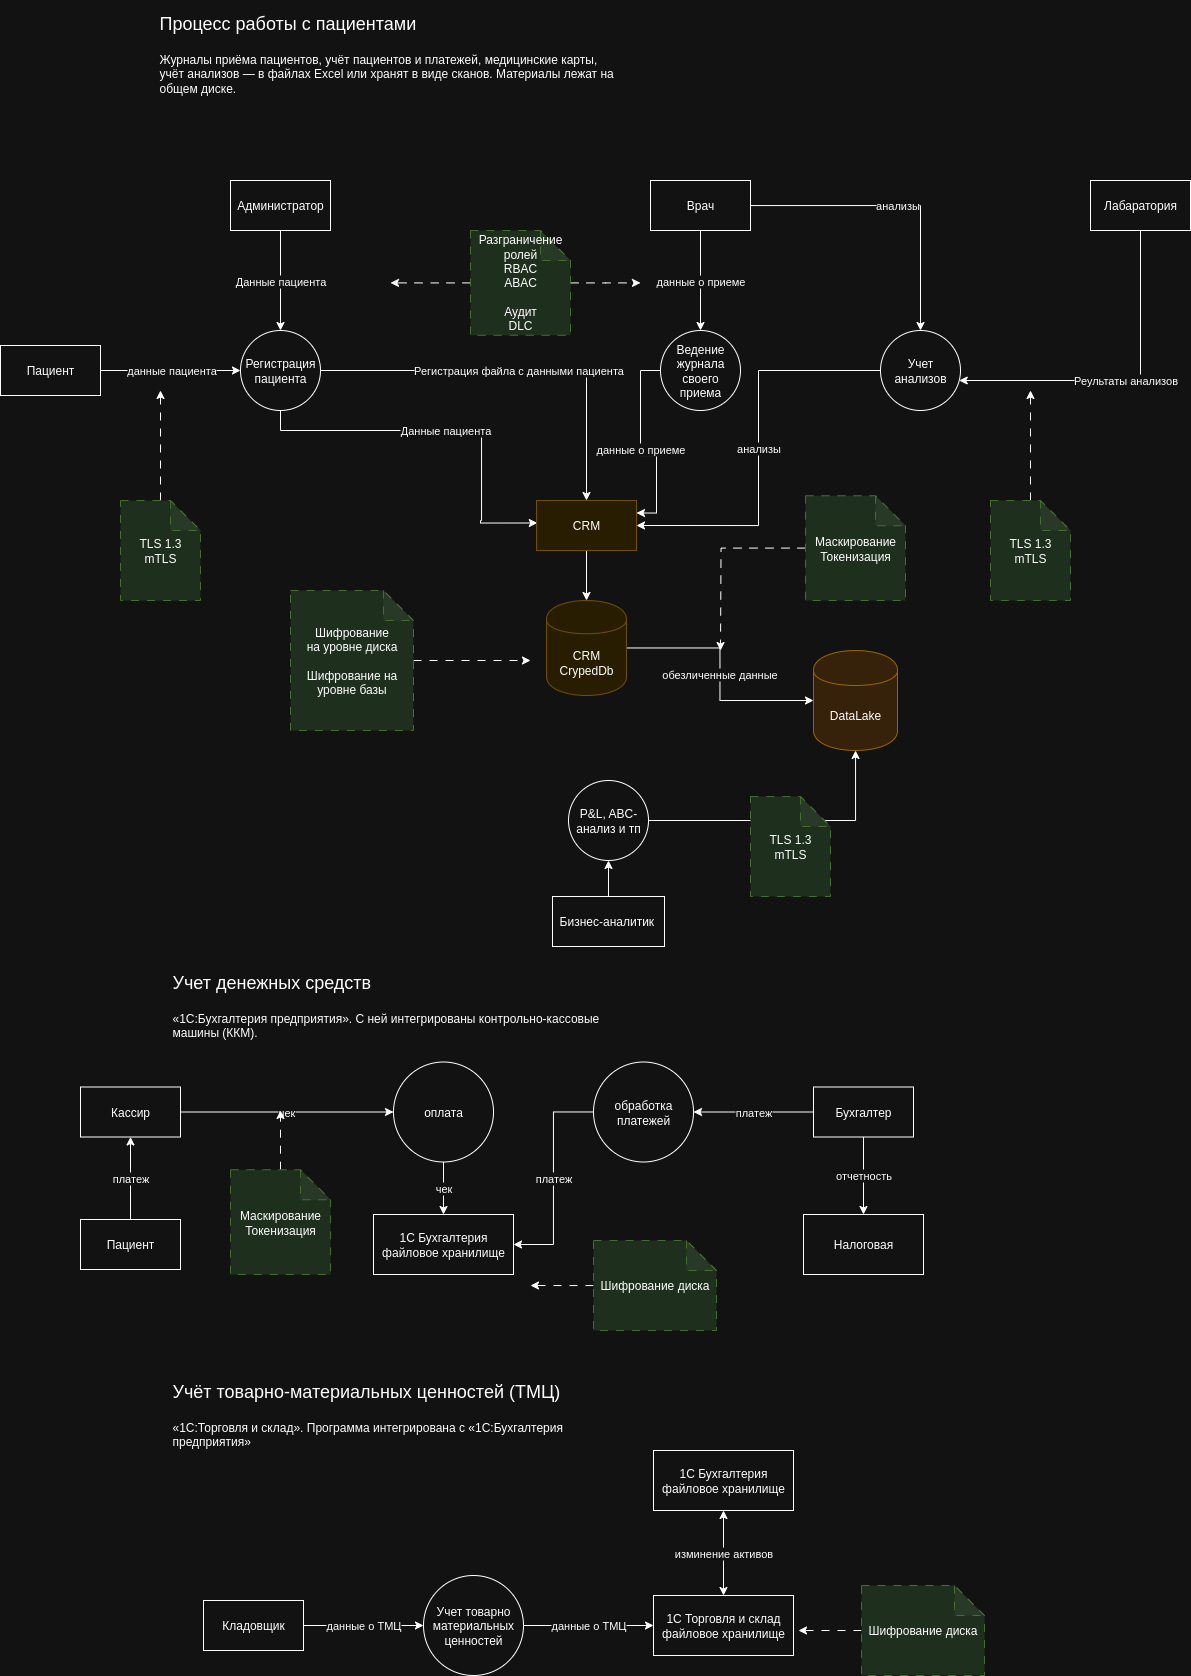

The diagram above was exported from draw.io. Its source (the exported page's mxGraphModel, read from the mxfile embedded in the PNG):
<mxGraphModel dx="2966" dy="1200" grid="1" gridSize="10" guides="1" tooltips="1" connect="1" arrows="1" fold="1" page="1" pageScale="1" pageWidth="827" pageHeight="1169" math="0" shadow="0">
  <root>
    <mxCell id="0" />
    <mxCell id="1" parent="0" />
    <mxCell id="a0J_Qnq6_cXgaCzzHgAS-20" value="данные о приеме" style="edgeStyle=orthogonalEdgeStyle;rounded=0;orthogonalLoop=1;jettySize=auto;html=1;" parent="1" source="a0J_Qnq6_cXgaCzzHgAS-1" target="a0J_Qnq6_cXgaCzzHgAS-9" edge="1">
      <mxGeometry relative="1" as="geometry">
        <mxPoint as="offset" />
      </mxGeometry>
    </mxCell>
    <mxCell id="a0J_Qnq6_cXgaCzzHgAS-21" value="анализы" style="edgeStyle=orthogonalEdgeStyle;rounded=0;orthogonalLoop=1;jettySize=auto;html=1;" parent="1" source="a0J_Qnq6_cXgaCzzHgAS-1" target="a0J_Qnq6_cXgaCzzHgAS-14" edge="1">
      <mxGeometry relative="1" as="geometry" />
    </mxCell>
    <mxCell id="a0J_Qnq6_cXgaCzzHgAS-1" value="Врач" style="html=1;dashed=0;whiteSpace=wrap;" parent="1" vertex="1">
      <mxGeometry x="80" y="680" width="100" height="50" as="geometry" />
    </mxCell>
    <mxCell id="a0J_Qnq6_cXgaCzzHgAS-15" value="Данные пациента" style="edgeStyle=orthogonalEdgeStyle;rounded=0;orthogonalLoop=1;jettySize=auto;html=1;" parent="1" source="a0J_Qnq6_cXgaCzzHgAS-2" target="a0J_Qnq6_cXgaCzzHgAS-8" edge="1">
      <mxGeometry relative="1" as="geometry" />
    </mxCell>
    <mxCell id="a0J_Qnq6_cXgaCzzHgAS-2" value="Администратор" style="html=1;dashed=0;whiteSpace=wrap;" parent="1" vertex="1">
      <mxGeometry x="-340" y="680" width="100" height="50" as="geometry" />
    </mxCell>
    <mxCell id="a0J_Qnq6_cXgaCzzHgAS-36" value="платеж" style="edgeStyle=orthogonalEdgeStyle;rounded=0;orthogonalLoop=1;jettySize=auto;html=1;" parent="1" source="a0J_Qnq6_cXgaCzzHgAS-3" target="a0J_Qnq6_cXgaCzzHgAS-35" edge="1">
      <mxGeometry relative="1" as="geometry" />
    </mxCell>
    <mxCell id="a0J_Qnq6_cXgaCzzHgAS-39" value="отчетность" style="edgeStyle=orthogonalEdgeStyle;rounded=0;orthogonalLoop=1;jettySize=auto;html=1;" parent="1" source="a0J_Qnq6_cXgaCzzHgAS-3" target="a0J_Qnq6_cXgaCzzHgAS-38" edge="1">
      <mxGeometry relative="1" as="geometry" />
    </mxCell>
    <mxCell id="a0J_Qnq6_cXgaCzzHgAS-3" value="Бухгалтер" style="html=1;dashed=0;whiteSpace=wrap;" parent="1" vertex="1">
      <mxGeometry x="243" y="1586.5" width="100" height="50" as="geometry" />
    </mxCell>
    <mxCell id="a0J_Qnq6_cXgaCzzHgAS-44" value="данные о ТМЦ" style="edgeStyle=orthogonalEdgeStyle;rounded=0;orthogonalLoop=1;jettySize=auto;html=1;" parent="1" source="a0J_Qnq6_cXgaCzzHgAS-4" target="a0J_Qnq6_cXgaCzzHgAS-11" edge="1">
      <mxGeometry relative="1" as="geometry" />
    </mxCell>
    <mxCell id="a0J_Qnq6_cXgaCzzHgAS-4" value="Кладовщик" style="html=1;dashed=0;whiteSpace=wrap;" parent="1" vertex="1">
      <mxGeometry x="-367" y="2100" width="100" height="50" as="geometry" />
    </mxCell>
    <mxCell id="IeM0pIS-wuay6vSRGb20-1" value="платеж" style="edgeStyle=orthogonalEdgeStyle;rounded=0;orthogonalLoop=1;jettySize=auto;html=1;" parent="1" source="a0J_Qnq6_cXgaCzzHgAS-5" target="a0J_Qnq6_cXgaCzzHgAS-28" edge="1">
      <mxGeometry relative="1" as="geometry" />
    </mxCell>
    <mxCell id="a0J_Qnq6_cXgaCzzHgAS-5" value="Пациент" style="html=1;dashed=0;whiteSpace=wrap;" parent="1" vertex="1">
      <mxGeometry x="-490" y="1719" width="100" height="50" as="geometry" />
    </mxCell>
    <mxCell id="CBdu31676RUSp7UGK1jY-8" value="Реультаты анализов" style="edgeStyle=orthogonalEdgeStyle;rounded=0;orthogonalLoop=1;jettySize=auto;html=1;" edge="1" parent="1" source="a0J_Qnq6_cXgaCzzHgAS-7" target="a0J_Qnq6_cXgaCzzHgAS-14">
      <mxGeometry relative="1" as="geometry">
        <Array as="points">
          <mxPoint x="570" y="880" />
        </Array>
      </mxGeometry>
    </mxCell>
    <mxCell id="a0J_Qnq6_cXgaCzzHgAS-7" value="Лабаратория" style="html=1;dashed=0;whiteSpace=wrap;" parent="1" vertex="1">
      <mxGeometry x="520" y="680" width="100" height="50" as="geometry" />
    </mxCell>
    <mxCell id="a0J_Qnq6_cXgaCzzHgAS-17" value="Данные пациента" style="edgeStyle=orthogonalEdgeStyle;rounded=0;orthogonalLoop=1;jettySize=auto;html=1;entryX=0.008;entryY=0.45;entryDx=0;entryDy=0;entryPerimeter=0;" parent="1" source="a0J_Qnq6_cXgaCzzHgAS-8" target="CBdu31676RUSp7UGK1jY-2" edge="1">
      <mxGeometry relative="1" as="geometry">
        <mxPoint x="-90" y="980" as="targetPoint" />
        <Array as="points">
          <mxPoint x="-290" y="930" />
          <mxPoint x="-89" y="930" />
          <mxPoint x="-89" y="1020" />
          <mxPoint x="-90" y="1020" />
          <mxPoint x="-90" y="1023" />
        </Array>
      </mxGeometry>
    </mxCell>
    <mxCell id="a0J_Qnq6_cXgaCzzHgAS-26" value="Регистрация файла с данными пациента" style="edgeStyle=orthogonalEdgeStyle;rounded=0;orthogonalLoop=1;jettySize=auto;html=1;" parent="1" source="a0J_Qnq6_cXgaCzzHgAS-8" target="CBdu31676RUSp7UGK1jY-2" edge="1">
      <mxGeometry relative="1" as="geometry">
        <mxPoint x="-300" y="1010" as="targetPoint" />
      </mxGeometry>
    </mxCell>
    <mxCell id="a0J_Qnq6_cXgaCzzHgAS-8" value="Регистрация пациента" style="shape=ellipse;html=1;dashed=0;whiteSpace=wrap;aspect=fixed;perimeter=ellipsePerimeter;" parent="1" vertex="1">
      <mxGeometry x="-330" y="830" width="80" height="80" as="geometry" />
    </mxCell>
    <mxCell id="a0J_Qnq6_cXgaCzzHgAS-23" value="данные о приеме" style="edgeStyle=orthogonalEdgeStyle;rounded=0;orthogonalLoop=1;jettySize=auto;html=1;entryX=1;entryY=0.25;entryDx=0;entryDy=0;" parent="1" source="a0J_Qnq6_cXgaCzzHgAS-9" target="CBdu31676RUSp7UGK1jY-2" edge="1">
      <mxGeometry relative="1" as="geometry">
        <mxPoint x="130" y="980" as="targetPoint" />
      </mxGeometry>
    </mxCell>
    <mxCell id="a0J_Qnq6_cXgaCzzHgAS-9" value="Ведение журнала своего приема" style="shape=ellipse;html=1;dashed=0;whiteSpace=wrap;aspect=fixed;perimeter=ellipsePerimeter;" parent="1" vertex="1">
      <mxGeometry x="90" y="830" width="80" height="80" as="geometry" />
    </mxCell>
    <mxCell id="a0J_Qnq6_cXgaCzzHgAS-33" value="чек" style="edgeStyle=orthogonalEdgeStyle;rounded=0;orthogonalLoop=1;jettySize=auto;html=1;" parent="1" source="a0J_Qnq6_cXgaCzzHgAS-10" target="a0J_Qnq6_cXgaCzzHgAS-32" edge="1">
      <mxGeometry relative="1" as="geometry" />
    </mxCell>
    <mxCell id="a0J_Qnq6_cXgaCzzHgAS-10" value="оплата" style="shape=ellipse;html=1;dashed=0;whiteSpace=wrap;aspect=fixed;perimeter=ellipsePerimeter;" parent="1" vertex="1">
      <mxGeometry x="-177" y="1561.5" width="100" height="100" as="geometry" />
    </mxCell>
    <mxCell id="a0J_Qnq6_cXgaCzzHgAS-45" value="данные о ТМЦ" style="edgeStyle=orthogonalEdgeStyle;rounded=0;orthogonalLoop=1;jettySize=auto;html=1;" parent="1" source="a0J_Qnq6_cXgaCzzHgAS-11" target="a0J_Qnq6_cXgaCzzHgAS-41" edge="1">
      <mxGeometry relative="1" as="geometry" />
    </mxCell>
    <mxCell id="a0J_Qnq6_cXgaCzzHgAS-11" value="Учет товарно материальных ценностей" style="shape=ellipse;html=1;dashed=0;whiteSpace=wrap;aspect=fixed;perimeter=ellipsePerimeter;" parent="1" vertex="1">
      <mxGeometry x="-147" y="2075" width="100" height="100" as="geometry" />
    </mxCell>
    <mxCell id="a0J_Qnq6_cXgaCzzHgAS-13" value="&lt;h1 style=&quot;margin-top: 0px;&quot;&gt;&lt;span style=&quot;font-size: 18px; text-align: center; background-color: transparent; color: light-dark(rgb(0, 0, 0), rgb(255, 255, 255)); font-weight: normal;&quot;&gt;Процесс работы с пациентами&amp;nbsp;&lt;/span&gt;&lt;/h1&gt;&lt;p&gt;Журналы приёма пациентов, учёт пациентов и платежей, медицинские карты, учёт анализов ― в файлах Excel или хранят в виде сканов. Материалы лежат на общем диске.&lt;/p&gt;" style="text;html=1;whiteSpace=wrap;overflow=hidden;rounded=0;" parent="1" vertex="1">
      <mxGeometry x="-413" y="500" width="460" height="120" as="geometry" />
    </mxCell>
    <mxCell id="a0J_Qnq6_cXgaCzzHgAS-25" value="анализы" style="edgeStyle=orthogonalEdgeStyle;rounded=0;orthogonalLoop=1;jettySize=auto;html=1;entryX=1;entryY=0.5;entryDx=0;entryDy=0;" parent="1" source="a0J_Qnq6_cXgaCzzHgAS-14" target="CBdu31676RUSp7UGK1jY-2" edge="1">
      <mxGeometry relative="1" as="geometry">
        <mxPoint x="350" y="980" as="targetPoint" />
      </mxGeometry>
    </mxCell>
    <mxCell id="a0J_Qnq6_cXgaCzzHgAS-14" value="Учет анализов" style="shape=ellipse;html=1;dashed=0;whiteSpace=wrap;aspect=fixed;perimeter=ellipsePerimeter;" parent="1" vertex="1">
      <mxGeometry x="310" y="830" width="80" height="80" as="geometry" />
    </mxCell>
    <mxCell id="a0J_Qnq6_cXgaCzzHgAS-27" value="&lt;h1 style=&quot;margin-top: 0px;&quot;&gt;&lt;span style=&quot;text-align: center; background-color: transparent; font-weight: normal; font-size: 18px; color: light-dark(rgb(0, 0, 0), rgb(255, 255, 255));&quot;&gt;Учет денежных средств&amp;nbsp;&lt;/span&gt;&lt;/h1&gt;&lt;p&gt;«1С:Бухгалтерия предприятия». С ней интегрированы контрольно-кассовые машины (ККМ).&lt;/p&gt;" style="text;html=1;whiteSpace=wrap;overflow=hidden;rounded=0;" parent="1" vertex="1">
      <mxGeometry x="-400" y="1459" width="460" height="100" as="geometry" />
    </mxCell>
    <mxCell id="a0J_Qnq6_cXgaCzzHgAS-29" value="чек" style="edgeStyle=orthogonalEdgeStyle;rounded=0;orthogonalLoop=1;jettySize=auto;html=1;" parent="1" source="a0J_Qnq6_cXgaCzzHgAS-28" target="a0J_Qnq6_cXgaCzzHgAS-10" edge="1">
      <mxGeometry relative="1" as="geometry" />
    </mxCell>
    <mxCell id="a0J_Qnq6_cXgaCzzHgAS-28" value="Кассир" style="html=1;dashed=0;whiteSpace=wrap;" parent="1" vertex="1">
      <mxGeometry x="-490" y="1586.5" width="100" height="50" as="geometry" />
    </mxCell>
    <mxCell id="a0J_Qnq6_cXgaCzzHgAS-32" value="1С Бухгалтерия&lt;br&gt;файловое хранилище" style="html=1;dashed=0;whiteSpace=wrap;" parent="1" vertex="1">
      <mxGeometry x="-197" y="1714" width="140" height="60" as="geometry" />
    </mxCell>
    <mxCell id="a0J_Qnq6_cXgaCzzHgAS-37" value="платеж" style="edgeStyle=orthogonalEdgeStyle;rounded=0;orthogonalLoop=1;jettySize=auto;html=1;entryX=1;entryY=0.5;entryDx=0;entryDy=0;" parent="1" source="a0J_Qnq6_cXgaCzzHgAS-35" target="a0J_Qnq6_cXgaCzzHgAS-32" edge="1">
      <mxGeometry relative="1" as="geometry" />
    </mxCell>
    <mxCell id="a0J_Qnq6_cXgaCzzHgAS-35" value="обработка платежей" style="shape=ellipse;html=1;dashed=0;whiteSpace=wrap;aspect=fixed;perimeter=ellipsePerimeter;" parent="1" vertex="1">
      <mxGeometry x="23" y="1561.5" width="100" height="100" as="geometry" />
    </mxCell>
    <mxCell id="a0J_Qnq6_cXgaCzzHgAS-38" value="Налоговая" style="rounded=0;whiteSpace=wrap;html=1;" parent="1" vertex="1">
      <mxGeometry x="233" y="1714" width="120" height="60" as="geometry" />
    </mxCell>
    <mxCell id="a0J_Qnq6_cXgaCzzHgAS-40" value="&lt;h1 style=&quot;margin-top: 0px;&quot;&gt;&lt;span style=&quot;text-align: center; background-color: transparent;&quot;&gt;&lt;span style=&quot;font-size: 18px; font-weight: 400;&quot;&gt;Учёт товарно-материальных ценностей (ТМЦ)&lt;/span&gt;&lt;font color=&quot;rgba(0, 0, 0, 0)&quot;&gt;&lt;span style=&quot;font-size: 18px; font-weight: normal;&quot;&gt;&amp;nbsp;&lt;/span&gt;&lt;/font&gt;&lt;/span&gt;&lt;/h1&gt;&lt;p&gt;«1С:Торговля и склад». Программа интегрирована с «1С:Бухгалтерия предприятия»&lt;/p&gt;" style="text;html=1;whiteSpace=wrap;overflow=hidden;rounded=0;" parent="1" vertex="1">
      <mxGeometry x="-400" y="1868" width="460" height="100" as="geometry" />
    </mxCell>
    <mxCell id="a0J_Qnq6_cXgaCzzHgAS-43" value="изминение активов" style="edgeStyle=orthogonalEdgeStyle;rounded=0;orthogonalLoop=1;jettySize=auto;html=1;startArrow=classic;startFill=1;" parent="1" source="a0J_Qnq6_cXgaCzzHgAS-41" target="a0J_Qnq6_cXgaCzzHgAS-42" edge="1">
      <mxGeometry relative="1" as="geometry" />
    </mxCell>
    <mxCell id="a0J_Qnq6_cXgaCzzHgAS-41" value="1С Торговля и склад файловое хранилище" style="html=1;dashed=0;whiteSpace=wrap;" parent="1" vertex="1">
      <mxGeometry x="83" y="2095" width="140" height="60" as="geometry" />
    </mxCell>
    <mxCell id="a0J_Qnq6_cXgaCzzHgAS-42" value="1С Бухгалтерия&lt;br&gt;файловое хранилище" style="html=1;dashed=0;whiteSpace=wrap;" parent="1" vertex="1">
      <mxGeometry x="83" y="1950" width="140" height="60" as="geometry" />
    </mxCell>
    <mxCell id="CBdu31676RUSp7UGK1jY-4" style="edgeStyle=orthogonalEdgeStyle;rounded=0;orthogonalLoop=1;jettySize=auto;html=1;" edge="1" parent="1" source="VLV4SgFt0Uh8SzZzGkWr-1" target="CBdu31676RUSp7UGK1jY-3">
      <mxGeometry relative="1" as="geometry" />
    </mxCell>
    <mxCell id="VLV4SgFt0Uh8SzZzGkWr-1" value="P&amp;amp;L, ABC-анализ и тп" style="shape=ellipse;html=1;dashed=0;whiteSpace=wrap;aspect=fixed;perimeter=ellipsePerimeter;" parent="1" vertex="1">
      <mxGeometry x="-2" y="1280" width="80" height="80" as="geometry" />
    </mxCell>
    <mxCell id="VLV4SgFt0Uh8SzZzGkWr-7" style="edgeStyle=orthogonalEdgeStyle;rounded=0;orthogonalLoop=1;jettySize=auto;html=1;" parent="1" source="VLV4SgFt0Uh8SzZzGkWr-2" target="VLV4SgFt0Uh8SzZzGkWr-1" edge="1">
      <mxGeometry relative="1" as="geometry" />
    </mxCell>
    <mxCell id="VLV4SgFt0Uh8SzZzGkWr-2" value="Бизнес-аналитик&amp;nbsp;" style="html=1;dashed=0;whiteSpace=wrap;" parent="1" vertex="1">
      <mxGeometry x="-18" y="1396" width="112" height="50" as="geometry" />
    </mxCell>
    <mxCell id="CBdu31676RUSp7UGK1jY-14" value="обезличенные данные" style="edgeStyle=orthogonalEdgeStyle;rounded=0;orthogonalLoop=1;jettySize=auto;html=1;" edge="1" parent="1" source="CBdu31676RUSp7UGK1jY-1" target="CBdu31676RUSp7UGK1jY-3">
      <mxGeometry relative="1" as="geometry" />
    </mxCell>
    <mxCell id="CBdu31676RUSp7UGK1jY-1" value="CRM&lt;br&gt;CrypedDb" style="shape=cylinder;whiteSpace=wrap;html=1;boundedLbl=1;backgroundOutline=1;fillColor=#fff2cc;strokeColor=#d6b656;" vertex="1" parent="1">
      <mxGeometry x="-24" y="1100" width="80" height="95" as="geometry" />
    </mxCell>
    <mxCell id="CBdu31676RUSp7UGK1jY-6" style="edgeStyle=orthogonalEdgeStyle;rounded=0;orthogonalLoop=1;jettySize=auto;html=1;" edge="1" parent="1" source="CBdu31676RUSp7UGK1jY-2" target="CBdu31676RUSp7UGK1jY-1">
      <mxGeometry relative="1" as="geometry" />
    </mxCell>
    <mxCell id="CBdu31676RUSp7UGK1jY-2" value="CRM" style="html=1;dashed=0;whiteSpace=wrap;fillColor=#fff2cc;strokeColor=#d6b656;" vertex="1" parent="1">
      <mxGeometry x="-34" y="1000" width="100" height="50" as="geometry" />
    </mxCell>
    <mxCell id="CBdu31676RUSp7UGK1jY-3" value="DataLake" style="shape=cylinder;whiteSpace=wrap;html=1;boundedLbl=1;backgroundOutline=1;fillColor=#ffe6cc;strokeColor=#d79b00;" vertex="1" parent="1">
      <mxGeometry x="243" y="1150" width="84" height="100" as="geometry" />
    </mxCell>
    <mxCell id="CBdu31676RUSp7UGK1jY-10" value="данные пациента" style="edgeStyle=orthogonalEdgeStyle;rounded=0;orthogonalLoop=1;jettySize=auto;html=1;" edge="1" parent="1" source="CBdu31676RUSp7UGK1jY-9" target="a0J_Qnq6_cXgaCzzHgAS-8">
      <mxGeometry relative="1" as="geometry" />
    </mxCell>
    <mxCell id="CBdu31676RUSp7UGK1jY-9" value="Пациент" style="html=1;dashed=0;whiteSpace=wrap;" vertex="1" parent="1">
      <mxGeometry x="-570" y="845" width="100" height="50" as="geometry" />
    </mxCell>
    <mxCell id="CBdu31676RUSp7UGK1jY-18" value="" style="group;container=0;" vertex="1" connectable="0" parent="1">
      <mxGeometry x="-450" y="890" width="80" height="210" as="geometry" />
    </mxCell>
    <mxCell id="CBdu31676RUSp7UGK1jY-19" value="" style="group;container=0;" vertex="1" connectable="0" parent="1">
      <mxGeometry x="420" y="890" width="80" height="210" as="geometry" />
    </mxCell>
    <mxCell id="CBdu31676RUSp7UGK1jY-23" style="edgeStyle=orthogonalEdgeStyle;rounded=0;orthogonalLoop=1;jettySize=auto;html=1;dashed=1;dashPattern=8 8;" edge="1" parent="1" source="CBdu31676RUSp7UGK1jY-22">
      <mxGeometry relative="1" as="geometry">
        <mxPoint x="-40" y="1160" as="targetPoint" />
      </mxGeometry>
    </mxCell>
    <mxCell id="CBdu31676RUSp7UGK1jY-22" value="Шифрование&lt;br&gt;на уровне диска&lt;br&gt;&lt;br&gt;Шифрование на уровне базы" style="shape=note;whiteSpace=wrap;html=1;backgroundOutline=1;darkOpacity=0.05;dashed=1;dashPattern=8 8;fillColor=#d5e8d4;strokeColor=#82b366;" vertex="1" parent="1">
      <mxGeometry x="-280" y="1090" width="123" height="140" as="geometry" />
    </mxCell>
    <mxCell id="CBdu31676RUSp7UGK1jY-28" style="edgeStyle=orthogonalEdgeStyle;rounded=0;orthogonalLoop=1;jettySize=auto;html=1;dashed=1;dashPattern=8 8;" edge="1" parent="1" source="CBdu31676RUSp7UGK1jY-26">
      <mxGeometry relative="1" as="geometry">
        <mxPoint x="150" y="1150" as="targetPoint" />
      </mxGeometry>
    </mxCell>
    <mxCell id="CBdu31676RUSp7UGK1jY-26" value="Маскирование&lt;br&gt;Токенизация" style="shape=note;whiteSpace=wrap;html=1;backgroundOutline=1;darkOpacity=0.05;dashed=1;dashPattern=8 8;fillColor=#d5e8d4;strokeColor=#82b366;" vertex="1" parent="1">
      <mxGeometry x="235" y="995.2380952380952" width="100" height="104.76190476190477" as="geometry" />
    </mxCell>
    <mxCell id="CBdu31676RUSp7UGK1jY-32" value="TLS 1.3&lt;br&gt;mTLS" style="shape=note;whiteSpace=wrap;html=1;backgroundOutline=1;darkOpacity=0.05;dashed=1;dashPattern=8 8;fillColor=#d5e8d4;strokeColor=#82b366;" vertex="1" parent="1">
      <mxGeometry x="180" y="1296" width="80" height="100" as="geometry" />
    </mxCell>
    <mxCell id="CBdu31676RUSp7UGK1jY-20" style="edgeStyle=orthogonalEdgeStyle;rounded=0;orthogonalLoop=1;jettySize=auto;html=1;dashed=1;dashPattern=8 8;" edge="1" parent="1" source="CBdu31676RUSp7UGK1jY-21">
      <mxGeometry relative="1" as="geometry">
        <mxPoint x="460" y="890" as="targetPoint" />
      </mxGeometry>
    </mxCell>
    <mxCell id="CBdu31676RUSp7UGK1jY-21" value="TLS 1.3&lt;br&gt;mTLS" style="shape=note;whiteSpace=wrap;html=1;backgroundOutline=1;darkOpacity=0.05;dashed=1;dashPattern=8 8;fillColor=#d5e8d4;strokeColor=#82b366;" vertex="1" parent="1">
      <mxGeometry x="420" y="1000" width="80" height="100" as="geometry" />
    </mxCell>
    <mxCell id="CBdu31676RUSp7UGK1jY-17" style="edgeStyle=orthogonalEdgeStyle;rounded=0;orthogonalLoop=1;jettySize=auto;html=1;dashed=1;dashPattern=8 8;" edge="1" parent="1" source="CBdu31676RUSp7UGK1jY-16">
      <mxGeometry relative="1" as="geometry">
        <mxPoint x="-410" y="890" as="targetPoint" />
      </mxGeometry>
    </mxCell>
    <mxCell id="CBdu31676RUSp7UGK1jY-16" value="TLS 1.3&lt;br&gt;mTLS" style="shape=note;whiteSpace=wrap;html=1;backgroundOutline=1;darkOpacity=0.05;dashed=1;dashPattern=8 8;fillColor=#d5e8d4;strokeColor=#82b366;" vertex="1" parent="1">
      <mxGeometry x="-450" y="1000" width="80" height="100" as="geometry" />
    </mxCell>
    <mxCell id="CBdu31676RUSp7UGK1jY-34" style="edgeStyle=orthogonalEdgeStyle;rounded=0;orthogonalLoop=1;jettySize=auto;html=1;dashed=1;dashPattern=8 8;" edge="1" parent="1" source="CBdu31676RUSp7UGK1jY-33">
      <mxGeometry relative="1" as="geometry">
        <mxPoint x="-290" y="1610" as="targetPoint" />
      </mxGeometry>
    </mxCell>
    <mxCell id="CBdu31676RUSp7UGK1jY-33" value="Маскирование&lt;br&gt;Токенизация" style="shape=note;whiteSpace=wrap;html=1;backgroundOutline=1;darkOpacity=0.05;dashed=1;dashPattern=8 8;fillColor=#d5e8d4;strokeColor=#82b366;" vertex="1" parent="1">
      <mxGeometry x="-340" y="1669.24" width="100" height="104.76190476190477" as="geometry" />
    </mxCell>
    <mxCell id="CBdu31676RUSp7UGK1jY-36" style="edgeStyle=orthogonalEdgeStyle;rounded=0;orthogonalLoop=1;jettySize=auto;html=1;dashed=1;dashPattern=8 8;" edge="1" parent="1" source="CBdu31676RUSp7UGK1jY-35">
      <mxGeometry relative="1" as="geometry">
        <mxPoint x="-40" y="1785" as="targetPoint" />
      </mxGeometry>
    </mxCell>
    <mxCell id="CBdu31676RUSp7UGK1jY-35" value="Шифрование диска" style="shape=note;whiteSpace=wrap;html=1;backgroundOutline=1;darkOpacity=0.05;dashed=1;dashPattern=8 8;fillColor=#d5e8d4;strokeColor=#82b366;" vertex="1" parent="1">
      <mxGeometry x="23" y="1740" width="123" height="90" as="geometry" />
    </mxCell>
    <mxCell id="CBdu31676RUSp7UGK1jY-37" style="edgeStyle=orthogonalEdgeStyle;rounded=0;orthogonalLoop=1;jettySize=auto;html=1;dashed=1;dashPattern=8 8;" edge="1" parent="1" source="CBdu31676RUSp7UGK1jY-38">
      <mxGeometry relative="1" as="geometry">
        <mxPoint x="228" y="2130" as="targetPoint" />
      </mxGeometry>
    </mxCell>
    <mxCell id="CBdu31676RUSp7UGK1jY-38" value="Шифрование диска" style="shape=note;whiteSpace=wrap;html=1;backgroundOutline=1;darkOpacity=0.05;dashed=1;dashPattern=8 8;fillColor=#d5e8d4;strokeColor=#82b366;" vertex="1" parent="1">
      <mxGeometry x="291" y="2085" width="123" height="90" as="geometry" />
    </mxCell>
    <mxCell id="CBdu31676RUSp7UGK1jY-40" style="edgeStyle=orthogonalEdgeStyle;rounded=0;orthogonalLoop=1;jettySize=auto;html=1;dashed=1;dashPattern=8 8;" edge="1" parent="1" source="CBdu31676RUSp7UGK1jY-39">
      <mxGeometry relative="1" as="geometry">
        <mxPoint x="-180" y="782.3809523809525" as="targetPoint" />
      </mxGeometry>
    </mxCell>
    <mxCell id="CBdu31676RUSp7UGK1jY-41" style="edgeStyle=orthogonalEdgeStyle;rounded=0;orthogonalLoop=1;jettySize=auto;html=1;dashed=1;dashPattern=8 8;" edge="1" parent="1" source="CBdu31676RUSp7UGK1jY-39">
      <mxGeometry relative="1" as="geometry">
        <mxPoint x="70" y="782.3809523809525" as="targetPoint" />
      </mxGeometry>
    </mxCell>
    <mxCell id="CBdu31676RUSp7UGK1jY-39" value="Разграничение ролей&lt;br&gt;RBAC&lt;br&gt;ABAC&lt;br&gt;&lt;br&gt;Аудит&lt;br&gt;DLC" style="shape=note;whiteSpace=wrap;html=1;backgroundOutline=1;darkOpacity=0.05;dashed=1;dashPattern=8 8;fillColor=#d5e8d4;strokeColor=#82b366;" vertex="1" parent="1">
      <mxGeometry x="-100" y="730" width="100" height="104.76190476190477" as="geometry" />
    </mxCell>
  </root>
</mxGraphModel>